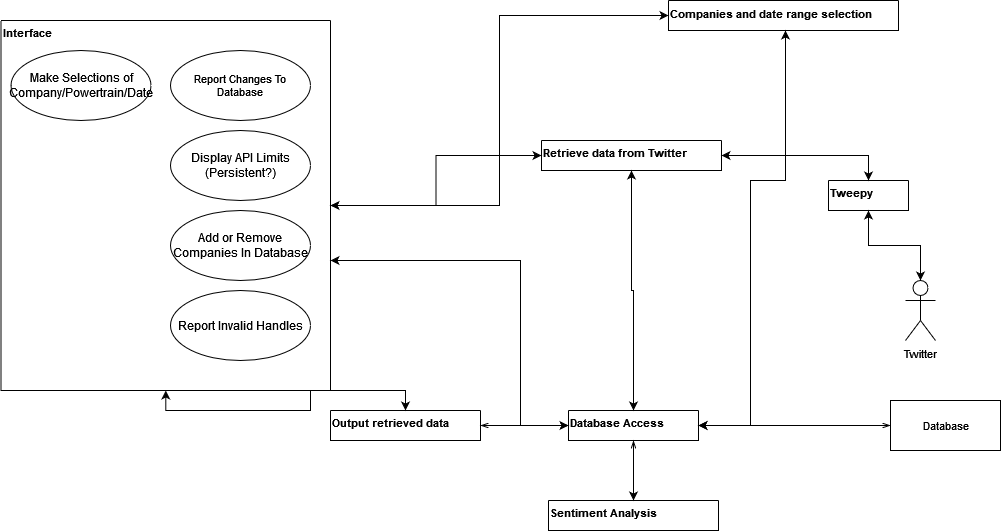

The diagram above was exported from draw.io. Its source (the exported page's mxGraphModel, read from the mxfile embedded in the PNG):
<mxGraphModel dx="2062" dy="12" grid="1" gridSize="10" guides="1" tooltips="1" connect="1" arrows="1" fold="1" page="1" pageScale="1" pageWidth="850" pageHeight="1100" math="0" shadow="0">
  <root>
    <mxCell id="0" />
    <mxCell id="1" parent="0" />
    <mxCell id="9ocCDtvzqPabCm-hGHBA-1" value="UI/Reporting" style="swimlane;startSize=0;verticalAlign=top;" parent="1" vertex="1" collapsed="1">
      <mxGeometry x="320" y="1200" width="80" height="40" as="geometry">
        <mxRectangle x="610" y="40" width="830" height="677" as="alternateBounds" />
      </mxGeometry>
    </mxCell>
    <mxCell id="9ocCDtvzqPabCm-hGHBA-2" value="Handles" style="swimlane;fontStyle=0;childLayout=stackLayout;horizontal=1;startSize=30;horizontalStack=0;resizeParent=1;resizeParentMax=0;resizeLast=0;collapsible=1;marginBottom=0;" parent="9ocCDtvzqPabCm-hGHBA-1" vertex="1">
      <mxGeometry x="70" y="100" width="140" height="90" as="geometry">
        <mxRectangle x="80" y="150" width="90" height="30" as="alternateBounds" />
      </mxGeometry>
    </mxCell>
    <mxCell id="9ocCDtvzqPabCm-hGHBA-3" value="recieveHandle()" style="text;strokeColor=none;fillColor=none;align=left;verticalAlign=middle;spacingLeft=4;spacingRight=4;overflow=hidden;points=[[0,0.5],[1,0.5]];portConstraint=eastwest;rotatable=0;" parent="9ocCDtvzqPabCm-hGHBA-2" vertex="1">
      <mxGeometry y="30" width="140" height="30" as="geometry" />
    </mxCell>
    <mxCell id="9ocCDtvzqPabCm-hGHBA-4" value="sendHandle()" style="text;strokeColor=none;fillColor=none;align=left;verticalAlign=middle;spacingLeft=4;spacingRight=4;overflow=hidden;points=[[0,0.5],[1,0.5]];portConstraint=eastwest;rotatable=0;" parent="9ocCDtvzqPabCm-hGHBA-2" vertex="1">
      <mxGeometry y="60" width="140" height="30" as="geometry" />
    </mxCell>
    <mxCell id="9ocCDtvzqPabCm-hGHBA-5" value="Tweets" style="swimlane;fontStyle=0;childLayout=stackLayout;horizontal=1;startSize=30;horizontalStack=0;resizeParent=1;resizeParentMax=0;resizeLast=0;collapsible=1;marginBottom=0;" parent="9ocCDtvzqPabCm-hGHBA-1" vertex="1">
      <mxGeometry x="670" y="430" width="140" height="120" as="geometry" />
    </mxCell>
    <mxCell id="9ocCDtvzqPabCm-hGHBA-6" value="get_tweetdata()" style="text;strokeColor=none;fillColor=none;align=left;verticalAlign=middle;spacingLeft=4;spacingRight=4;overflow=hidden;points=[[0,0.5],[1,0.5]];portConstraint=eastwest;rotatable=0;" parent="9ocCDtvzqPabCm-hGHBA-5" vertex="1">
      <mxGeometry y="30" width="140" height="30" as="geometry" />
    </mxCell>
    <mxCell id="9ocCDtvzqPabCm-hGHBA-7" value="sendtweetdata()" style="text;strokeColor=none;fillColor=none;align=left;verticalAlign=middle;spacingLeft=4;spacingRight=4;overflow=hidden;points=[[0,0.5],[1,0.5]];portConstraint=eastwest;rotatable=0;" parent="9ocCDtvzqPabCm-hGHBA-5" vertex="1">
      <mxGeometry y="60" width="140" height="30" as="geometry" />
    </mxCell>
    <mxCell id="9ocCDtvzqPabCm-hGHBA-8" value="recievetweetdata()" style="text;strokeColor=none;fillColor=none;align=left;verticalAlign=middle;spacingLeft=4;spacingRight=4;overflow=hidden;points=[[0,0.5],[1,0.5]];portConstraint=eastwest;rotatable=0;" parent="9ocCDtvzqPabCm-hGHBA-5" vertex="1">
      <mxGeometry y="90" width="140" height="30" as="geometry" />
    </mxCell>
    <mxCell id="9ocCDtvzqPabCm-hGHBA-9" value="Prompts" style="swimlane;fontStyle=0;childLayout=stackLayout;horizontal=1;startSize=30;horizontalStack=0;resizeParent=1;resizeParentMax=0;resizeLast=0;collapsible=1;marginBottom=0;" parent="9ocCDtvzqPabCm-hGHBA-1" vertex="1">
      <mxGeometry x="30" y="430" width="250" height="190" as="geometry">
        <mxRectangle x="40" y="480" width="90" height="30" as="alternateBounds" />
      </mxGeometry>
    </mxCell>
    <mxCell id="9ocCDtvzqPabCm-hGHBA-10" value="prompt_for_Handle()" style="text;strokeColor=none;fillColor=none;align=left;verticalAlign=middle;spacingLeft=4;spacingRight=4;overflow=hidden;points=[[0,0.5],[1,0.5]];portConstraint=eastwest;rotatable=0;" parent="9ocCDtvzqPabCm-hGHBA-9" vertex="1">
      <mxGeometry y="30" width="250" height="30" as="geometry" />
    </mxCell>
    <mxCell id="9ocCDtvzqPabCm-hGHBA-11" value="prompt_for_Companylist()" style="text;strokeColor=none;fillColor=none;align=left;verticalAlign=middle;spacingLeft=4;spacingRight=4;overflow=hidden;points=[[0,0.5],[1,0.5]];portConstraint=eastwest;rotatable=0;" parent="9ocCDtvzqPabCm-hGHBA-9" vertex="1">
      <mxGeometry y="60" width="250" height="30" as="geometry" />
    </mxCell>
    <mxCell id="9ocCDtvzqPabCm-hGHBA-12" value="prompt_for_VADER_analysis()" style="text;strokeColor=none;fillColor=none;align=left;verticalAlign=middle;spacingLeft=4;spacingRight=4;overflow=hidden;points=[[0,0.5],[1,0.5]];portConstraint=eastwest;rotatable=0;" parent="9ocCDtvzqPabCm-hGHBA-9" vertex="1">
      <mxGeometry y="90" width="250" height="30" as="geometry" />
    </mxCell>
    <mxCell id="9ocCDtvzqPabCm-hGHBA-13" value="prompt_for_powertrain_management()" style="text;strokeColor=none;fillColor=none;align=left;verticalAlign=middle;spacingLeft=4;spacingRight=4;overflow=hidden;points=[[0,0.5],[1,0.5]];portConstraint=eastwest;rotatable=0;" parent="9ocCDtvzqPabCm-hGHBA-9" vertex="1">
      <mxGeometry y="120" width="250" height="30" as="geometry" />
    </mxCell>
    <mxCell id="9ocCDtvzqPabCm-hGHBA-14" value="prompt_to_addcompany()" style="text;strokeColor=none;fillColor=none;align=left;verticalAlign=middle;spacingLeft=4;spacingRight=4;overflow=hidden;points=[[0,0.5],[1,0.5]];portConstraint=eastwest;rotatable=0;" parent="9ocCDtvzqPabCm-hGHBA-9" vertex="1">
      <mxGeometry y="150" width="250" height="20" as="geometry" />
    </mxCell>
    <mxCell id="9ocCDtvzqPabCm-hGHBA-15" value="prompt_to_deletecompany()" style="text;strokeColor=none;fillColor=none;align=left;verticalAlign=middle;spacingLeft=4;spacingRight=4;overflow=hidden;points=[[0,0.5],[1,0.5]];portConstraint=eastwest;rotatable=0;" parent="9ocCDtvzqPabCm-hGHBA-9" vertex="1">
      <mxGeometry y="170" width="250" height="20" as="geometry" />
    </mxCell>
    <mxCell id="9ocCDtvzqPabCm-hGHBA-16" value="Display" style="swimlane;fontStyle=0;childLayout=stackLayout;horizontal=1;startSize=30;horizontalStack=0;resizeParent=1;resizeParentMax=0;resizeLast=0;collapsible=1;marginBottom=0;" parent="9ocCDtvzqPabCm-hGHBA-1" vertex="1">
      <mxGeometry x="430" y="400" width="140" height="150" as="geometry" />
    </mxCell>
    <mxCell id="9ocCDtvzqPabCm-hGHBA-17" value="displaytweet()" style="text;strokeColor=none;fillColor=none;align=left;verticalAlign=middle;spacingLeft=4;spacingRight=4;overflow=hidden;points=[[0,0.5],[1,0.5]];portConstraint=eastwest;rotatable=0;" parent="9ocCDtvzqPabCm-hGHBA-16" vertex="1">
      <mxGeometry y="30" width="140" height="30" as="geometry" />
    </mxCell>
    <mxCell id="9ocCDtvzqPabCm-hGHBA-18" value="displaycompanylist()" style="text;strokeColor=none;fillColor=none;align=left;verticalAlign=middle;spacingLeft=4;spacingRight=4;overflow=hidden;points=[[0,0.5],[1,0.5]];portConstraint=eastwest;rotatable=0;" parent="9ocCDtvzqPabCm-hGHBA-16" vertex="1">
      <mxGeometry y="60" width="140" height="30" as="geometry" />
    </mxCell>
    <mxCell id="9ocCDtvzqPabCm-hGHBA-19" value="displayhandles()" style="text;strokeColor=none;fillColor=none;align=left;verticalAlign=middle;spacingLeft=4;spacingRight=4;overflow=hidden;points=[[0,0.5],[1,0.5]];portConstraint=eastwest;rotatable=0;" parent="9ocCDtvzqPabCm-hGHBA-16" vertex="1">
      <mxGeometry y="90" width="140" height="30" as="geometry" />
    </mxCell>
    <mxCell id="9ocCDtvzqPabCm-hGHBA-20" value="displayprompts()" style="text;strokeColor=none;fillColor=none;align=left;verticalAlign=middle;spacingLeft=4;spacingRight=4;overflow=hidden;points=[[0,0.5],[1,0.5]];portConstraint=eastwest;rotatable=0;" parent="9ocCDtvzqPabCm-hGHBA-16" vertex="1">
      <mxGeometry y="120" width="140" height="30" as="geometry" />
    </mxCell>
    <mxCell id="9ocCDtvzqPabCm-hGHBA-21" value="" style="endArrow=classic;startArrow=classic;html=1;rounded=0;edgeStyle=orthogonalEdgeStyle;" parent="9ocCDtvzqPabCm-hGHBA-1" source="9ocCDtvzqPabCm-hGHBA-9" target="9ocCDtvzqPabCm-hGHBA-4" edge="1">
      <mxGeometry width="50" height="50" relative="1" as="geometry">
        <mxPoint x="110" y="360" as="sourcePoint" />
        <mxPoint x="160" y="310" as="targetPoint" />
      </mxGeometry>
    </mxCell>
    <mxCell id="9ocCDtvzqPabCm-hGHBA-22" value="" style="endArrow=classic;startArrow=classic;html=1;rounded=0;edgeStyle=orthogonalEdgeStyle;" parent="9ocCDtvzqPabCm-hGHBA-1" source="9ocCDtvzqPabCm-hGHBA-11" target="9ocCDtvzqPabCm-hGHBA-16" edge="1">
      <mxGeometry width="50" height="50" relative="1" as="geometry">
        <mxPoint x="578" y="543.75" as="sourcePoint" />
        <mxPoint x="430" y="340" as="targetPoint" />
      </mxGeometry>
    </mxCell>
    <mxCell id="9ocCDtvzqPabCm-hGHBA-23" value="" style="endArrow=classic;startArrow=classic;html=1;rounded=0;edgeStyle=orthogonalEdgeStyle;" parent="9ocCDtvzqPabCm-hGHBA-1" source="9ocCDtvzqPabCm-hGHBA-8" target="9ocCDtvzqPabCm-hGHBA-16" edge="1">
      <mxGeometry width="50" height="50" relative="1" as="geometry">
        <mxPoint x="718" y="333.75" as="sourcePoint" />
        <mxPoint x="510" y="280" as="targetPoint" />
      </mxGeometry>
    </mxCell>
    <mxCell id="9ocCDtvzqPabCm-hGHBA-24" style="edgeStyle=orthogonalEdgeStyle;rounded=0;orthogonalLoop=1;jettySize=auto;html=1;" parent="9ocCDtvzqPabCm-hGHBA-1" source="9ocCDtvzqPabCm-hGHBA-25" target="9ocCDtvzqPabCm-hGHBA-2" edge="1">
      <mxGeometry relative="1" as="geometry" />
    </mxCell>
    <mxCell id="9ocCDtvzqPabCm-hGHBA-25" value="Companylist" style="swimlane;fontStyle=0;childLayout=stackLayout;horizontal=1;startSize=30;horizontalStack=0;resizeParent=1;resizeParentMax=0;resizeLast=0;collapsible=1;marginBottom=0;" parent="9ocCDtvzqPabCm-hGHBA-1" vertex="1">
      <mxGeometry x="380" y="160" width="150" height="130" as="geometry" />
    </mxCell>
    <mxCell id="9ocCDtvzqPabCm-hGHBA-26" value="addcompany()" style="text;strokeColor=none;fillColor=none;align=left;verticalAlign=middle;spacingLeft=4;spacingRight=4;overflow=hidden;points=[[0,0.5],[1,0.5]];portConstraint=eastwest;rotatable=0;" parent="9ocCDtvzqPabCm-hGHBA-25" vertex="1">
      <mxGeometry y="30" width="150" height="30" as="geometry" />
    </mxCell>
    <mxCell id="9ocCDtvzqPabCm-hGHBA-27" value="deletecompany()" style="text;strokeColor=none;fillColor=none;align=left;verticalAlign=middle;spacingLeft=4;spacingRight=4;overflow=hidden;points=[[0,0.5],[1,0.5]];portConstraint=eastwest;rotatable=0;" parent="9ocCDtvzqPabCm-hGHBA-25" vertex="1">
      <mxGeometry y="60" width="150" height="30" as="geometry" />
    </mxCell>
    <mxCell id="9ocCDtvzqPabCm-hGHBA-28" value="recievecompanySelect()" style="text;strokeColor=none;fillColor=none;align=left;verticalAlign=middle;spacingLeft=4;spacingRight=4;overflow=hidden;points=[[0,0.5],[1,0.5]];portConstraint=eastwest;rotatable=0;" parent="9ocCDtvzqPabCm-hGHBA-25" vertex="1">
      <mxGeometry y="90" width="150" height="20" as="geometry" />
    </mxCell>
    <mxCell id="9ocCDtvzqPabCm-hGHBA-29" value="sendcompanySelection()" style="text;strokeColor=none;fillColor=none;align=left;verticalAlign=middle;spacingLeft=4;spacingRight=4;overflow=hidden;points=[[0,0.5],[1,0.5]];portConstraint=eastwest;rotatable=0;" parent="9ocCDtvzqPabCm-hGHBA-25" vertex="1">
      <mxGeometry y="110" width="150" height="20" as="geometry" />
    </mxCell>
    <mxCell id="9ocCDtvzqPabCm-hGHBA-30" value="" style="endArrow=classic;startArrow=classic;html=1;rounded=0;edgeStyle=orthogonalEdgeStyle;" parent="9ocCDtvzqPabCm-hGHBA-1" source="9ocCDtvzqPabCm-hGHBA-25" target="9ocCDtvzqPabCm-hGHBA-16" edge="1">
      <mxGeometry width="50" height="50" relative="1" as="geometry">
        <mxPoint x="590" y="330" as="sourcePoint" />
        <mxPoint x="640" y="280" as="targetPoint" />
      </mxGeometry>
    </mxCell>
    <mxCell id="9ocCDtvzqPabCm-hGHBA-31" value="Hypothetical Interface if one had been asked for. Donaldson has said no interface, but we want to be prepared. &lt;br&gt;&lt;br&gt;Thinking about how the app might be interacted with helps inform other design choices." style="shape=note;size=20;whiteSpace=wrap;html=1;" parent="9ocCDtvzqPabCm-hGHBA-1" vertex="1">
      <mxGeometry x="580" y="30" width="170" height="190" as="geometry" />
    </mxCell>
    <mxCell id="9ocCDtvzqPabCm-hGHBA-32" value="SharedConnectors" style="swimlane;startSize=0;verticalAlign=top;points=[[0,0,0,0,0],[0,0.25,0,0,0],[0,0.5,0,0,0],[0,0.75,0,0,0],[0,1,0,0,0],[0.17,1,0,0,0],[0.25,0,0,0,0],[0.33,1,0,0,0],[0.5,0,0,0,0],[0.5,1,0,0,0],[0.67,1,0,0,0],[0.75,0,0,0,0],[0.83,1,0,0,0],[1,0,0,0,0],[1,0.25,0,0,0],[1,0.5,0,0,0],[1,0.75,0,0,0],[1,1,0,0,0]];" parent="1" vertex="1" collapsed="1">
      <mxGeometry x="10" y="1320" width="120" height="30" as="geometry">
        <mxRectangle x="-790" y="-160" width="230" height="150" as="alternateBounds" />
      </mxGeometry>
    </mxCell>
    <mxCell id="9ocCDtvzqPabCm-hGHBA-33" value="«interface»&lt;br&gt;&lt;b&gt;OurTweepyConnector&lt;/b&gt;" style="html=1;" parent="9ocCDtvzqPabCm-hGHBA-32" vertex="1">
      <mxGeometry x="30" y="30" width="150" height="50" as="geometry" />
    </mxCell>
    <mxCell id="9ocCDtvzqPabCm-hGHBA-34" value="«interface»&lt;br&gt;&lt;b&gt;OurMySQLConnector&lt;br&gt;&lt;/b&gt;" style="html=1;" parent="9ocCDtvzqPabCm-hGHBA-32" vertex="1">
      <mxGeometry x="30" y="80" width="150" height="50" as="geometry" />
    </mxCell>
    <mxCell id="9ocCDtvzqPabCm-hGHBA-35" value="NLTK/Vader Analysis" style="swimlane;startSize=0;verticalAlign=top;whiteSpace=wrap;" parent="1" vertex="1">
      <mxGeometry x="160" y="1320" width="460" height="380" as="geometry">
        <mxRectangle x="310" y="1420" width="80" height="70" as="alternateBounds" />
      </mxGeometry>
    </mxCell>
    <mxCell id="9ocCDtvzqPabCm-hGHBA-36" value="Tweet Analysis" style="swimlane;fontStyle=1;align=center;verticalAlign=top;childLayout=stackLayout;horizontal=1;startSize=26;horizontalStack=0;resizeParent=1;resizeParentMax=0;resizeLast=0;collapsible=1;marginBottom=0;" parent="9ocCDtvzqPabCm-hGHBA-35" vertex="1">
      <mxGeometry x="55" y="60" width="290" height="114" as="geometry">
        <mxRectangle x="280" y="390" width="130" height="30" as="alternateBounds" />
      </mxGeometry>
    </mxCell>
    <mxCell id="9ocCDtvzqPabCm-hGHBA-37" value="MySQLConnection" style="text;strokeColor=none;fillColor=none;align=left;verticalAlign=top;spacingLeft=4;spacingRight=4;overflow=hidden;rotatable=0;points=[[0,0.5],[1,0.5]];portConstraint=eastwest;" parent="9ocCDtvzqPabCm-hGHBA-36" vertex="1">
      <mxGeometry y="26" width="290" height="26" as="geometry" />
    </mxCell>
    <mxCell id="9ocCDtvzqPabCm-hGHBA-38" value="NLTK/Vader" style="text;strokeColor=none;fillColor=none;align=left;verticalAlign=top;spacingLeft=4;spacingRight=4;overflow=hidden;rotatable=0;points=[[0,0.5],[1,0.5]];portConstraint=eastwest;" parent="9ocCDtvzqPabCm-hGHBA-36" vertex="1">
      <mxGeometry y="52" width="290" height="26" as="geometry" />
    </mxCell>
    <mxCell id="9ocCDtvzqPabCm-hGHBA-39" value="" style="line;strokeWidth=1;fillColor=none;align=left;verticalAlign=middle;spacingTop=-1;spacingLeft=3;spacingRight=3;rotatable=0;labelPosition=right;points=[];portConstraint=eastwest;strokeColor=inherit;" parent="9ocCDtvzqPabCm-hGHBA-36" vertex="1">
      <mxGeometry y="78" width="290" height="8" as="geometry" />
    </mxCell>
    <mxCell id="9ocCDtvzqPabCm-hGHBA-40" value="analyze_analyzed_tweets_in_DB()" style="text;strokeColor=none;fillColor=none;align=left;verticalAlign=top;spacingLeft=4;spacingRight=4;overflow=hidden;rotatable=0;points=[[0,0.5],[1,0.5]];portConstraint=eastwest;" parent="9ocCDtvzqPabCm-hGHBA-36" vertex="1">
      <mxGeometry y="86" width="290" height="28" as="geometry" />
    </mxCell>
    <mxCell id="9ocCDtvzqPabCm-hGHBA-41" style="edgeStyle=orthogonalEdgeStyle;rounded=0;orthogonalLoop=1;jettySize=auto;html=1;endArrow=block;endFill=0;exitX=0;exitY=0.5;exitDx=0;exitDy=0;entryX=0;entryY=0.5;entryDx=0;entryDy=0;" parent="9ocCDtvzqPabCm-hGHBA-35" source="9ocCDtvzqPabCm-hGHBA-40" target="9ocCDtvzqPabCm-hGHBA-45" edge="1">
      <mxGeometry relative="1" as="geometry">
        <mxPoint x="265" y="70" as="targetPoint" />
        <mxPoint x="660" y="308" as="sourcePoint" />
      </mxGeometry>
    </mxCell>
    <mxCell id="9ocCDtvzqPabCm-hGHBA-42" value="Store Analysis" style="swimlane;fontStyle=1;align=center;verticalAlign=top;childLayout=stackLayout;horizontal=1;startSize=26;horizontalStack=0;resizeParent=1;resizeParentMax=0;resizeLast=0;collapsible=1;marginBottom=0;" parent="9ocCDtvzqPabCm-hGHBA-35" vertex="1">
      <mxGeometry x="240" y="240" width="190" height="88" as="geometry">
        <mxRectangle x="280" y="390" width="130" height="30" as="alternateBounds" />
      </mxGeometry>
    </mxCell>
    <mxCell id="9ocCDtvzqPabCm-hGHBA-43" value="MySQLConnection" style="text;strokeColor=none;fillColor=none;align=left;verticalAlign=top;spacingLeft=4;spacingRight=4;overflow=hidden;rotatable=0;points=[[0,0.5],[1,0.5]];portConstraint=eastwest;" parent="9ocCDtvzqPabCm-hGHBA-42" vertex="1">
      <mxGeometry y="26" width="190" height="26" as="geometry" />
    </mxCell>
    <mxCell id="9ocCDtvzqPabCm-hGHBA-44" value="" style="line;strokeWidth=1;fillColor=none;align=left;verticalAlign=middle;spacingTop=-1;spacingLeft=3;spacingRight=3;rotatable=0;labelPosition=right;points=[];portConstraint=eastwest;strokeColor=inherit;" parent="9ocCDtvzqPabCm-hGHBA-42" vertex="1">
      <mxGeometry y="52" width="190" height="8" as="geometry" />
    </mxCell>
    <mxCell id="9ocCDtvzqPabCm-hGHBA-45" value="add_tweet_analysis_contents()" style="text;strokeColor=none;fillColor=none;align=left;verticalAlign=top;spacingLeft=4;spacingRight=4;overflow=hidden;rotatable=0;points=[[0,0.5],[1,0.5]];portConstraint=eastwest;" parent="9ocCDtvzqPabCm-hGHBA-42" vertex="1">
      <mxGeometry y="60" width="190" height="28" as="geometry" />
    </mxCell>
    <mxCell id="9ocCDtvzqPabCm-hGHBA-46" style="edgeStyle=orthogonalEdgeStyle;rounded=0;orthogonalLoop=1;jettySize=auto;html=1;endArrow=block;endFill=0;entryX=0.17;entryY=1;entryDx=0;entryDy=0;entryPerimeter=0;" parent="1" source="9ocCDtvzqPabCm-hGHBA-37" target="9ocCDtvzqPabCm-hGHBA-32" edge="1">
      <mxGeometry relative="1" as="geometry">
        <mxPoint x="-350" y="1129" as="sourcePoint" />
        <mxPoint x="-755" y="390" as="targetPoint" />
      </mxGeometry>
    </mxCell>
    <mxCell id="9ocCDtvzqPabCm-hGHBA-47" style="edgeStyle=orthogonalEdgeStyle;rounded=0;orthogonalLoop=1;jettySize=auto;html=1;endArrow=block;endFill=0;entryX=0;entryY=1;entryDx=0;entryDy=0;" parent="1" source="9ocCDtvzqPabCm-hGHBA-43" target="9ocCDtvzqPabCm-hGHBA-32" edge="1">
      <mxGeometry relative="1" as="geometry">
        <mxPoint x="-330" y="1149" as="sourcePoint" />
        <mxPoint x="-735" y="410" as="targetPoint" />
      </mxGeometry>
    </mxCell>
    <mxCell id="9ocCDtvzqPabCm-hGHBA-48" style="edgeStyle=orthogonalEdgeStyle;rounded=0;orthogonalLoop=1;jettySize=auto;html=1;" parent="1" source="9ocCDtvzqPabCm-hGHBA-12" target="9ocCDtvzqPabCm-hGHBA-36" edge="1">
      <mxGeometry relative="1" as="geometry" />
    </mxCell>
    <mxCell id="HHcu0n5h04Yq440pKka6-1" value="NLTK" style="shape=providedRequiredInterface;html=1;verticalLabelPosition=bottom;sketch=0;" parent="1" vertex="1">
      <mxGeometry x="660" y="1435" width="20" height="20" as="geometry" />
    </mxCell>
    <mxCell id="HHcu0n5h04Yq440pKka6-2" style="edgeStyle=orthogonalEdgeStyle;rounded=0;orthogonalLoop=1;jettySize=auto;html=1;" parent="1" source="9ocCDtvzqPabCm-hGHBA-38" target="HHcu0n5h04Yq440pKka6-1" edge="1">
      <mxGeometry relative="1" as="geometry" />
    </mxCell>
  </root>
</mxGraphModel>